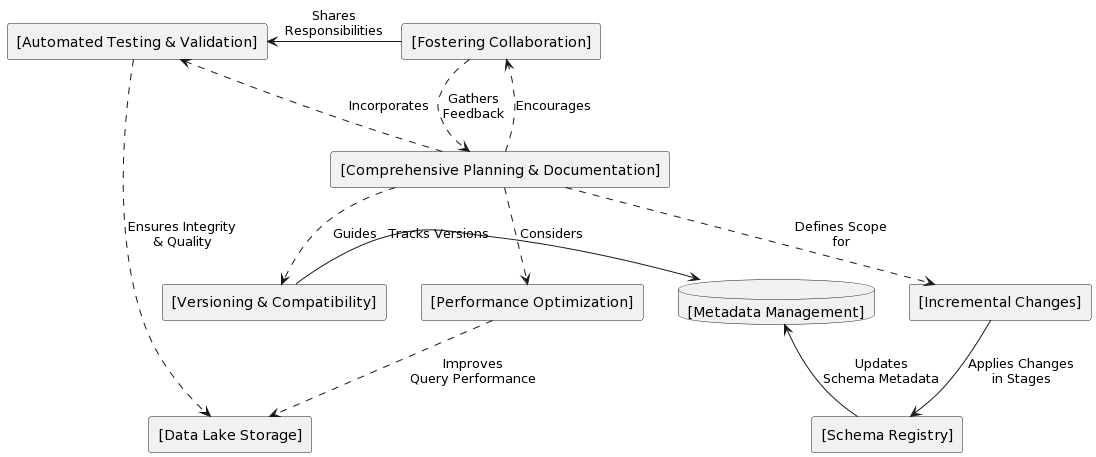

The diagram above was rendered by PlantUML. Its source (embedded in the PNG):
@startuml
!define RECTANGLE component
skinparam componentStyle rectangle

RECTANGLE "[Comprehensive Planning & Documentation]" as Planning
RECTANGLE "[Incremental Changes]" as Incremental
RECTANGLE "[Versioning & Compatibility]" as Versioning
RECTANGLE "[Automated Testing & Validation]" as Testing
RECTANGLE "[Performance Optimization]" as Optimization
RECTANGLE "[Fostering Collaboration]" as Collaboration
database "[Metadata Management]" as Metadata
component "[Schema Registry]" as Registry
component "[Data Lake Storage]" as Storage

Planning ..> Incremental : "Defines Scope\nfor"
Planning ..> Versioning : "Guides"
Planning ..> Testing : "Incorporates"
Planning ..> Optimization : "Considers"
Planning ..> Collaboration : "Encourages"
Incremental --> Registry : "Applies Changes\nin Stages"
Versioning -right-> Metadata : "Tracks Versions"
Registry -up-> Metadata : "Updates\nSchema Metadata"
Testing ..> Storage : "Ensures Integrity\n& Quality"
Optimization ..> Storage : "Improves\nQuery Performance"
Collaboration ..> Planning : "Gathers\nFeedback"
Collaboration -left-> Testing : "Shares\nResponsibilities"
@enduml